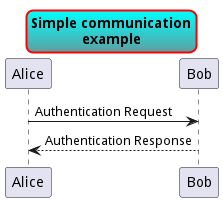

The diagram above was rendered by PlantUML. Its source (embedded in the PNG):
@startuml
skinparam titleBorderRoundCorner 15
skinparam titleBorderThickness 2
skinparam titleBorderColor red
skinparam titleBackgroundColor Aqua-CadetBlue
title Simple communication\nexample
Alice -> Bob: Authentication Request
Bob --> Alice: Authentication Response
@enduml